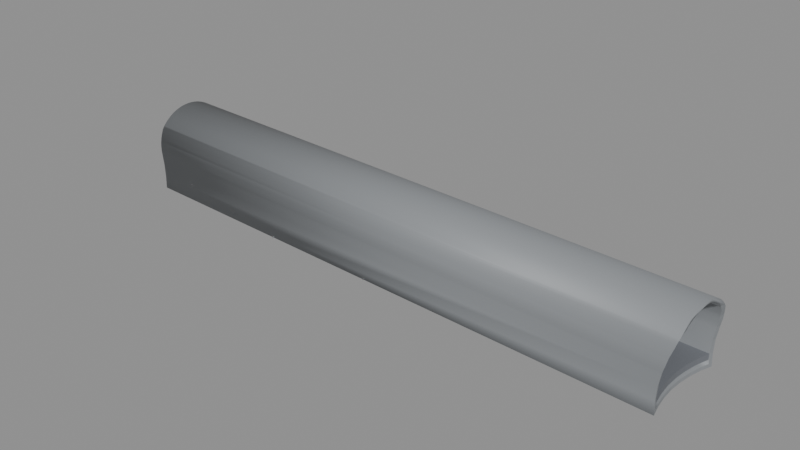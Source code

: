 # Source: BS_T09_Shell.blend  (saved by Blender 5.2.45; exported with 4.5.12 LTS)
import bpy
from mathutils import Matrix  # noqa: F401  (used for matrix-valued properties, if any)

bpy.ops.wm.read_factory_settings(use_empty=True)
scene = bpy.context.scene
scene.name = 'Scene'

# ---- materials (node trees are filled in below, after node groups)
mat_b4o_coat = bpy.data.materials.new('B4O_Coat')
mat_b4o_coat.diffuse_color = (0.26, 0.275, 0.29, 1.0)
mat_b4o_floor = bpy.data.materials.new('B4O_Floor')
mat_b4o_floor.diffuse_color = (0.16, 0.17, 0.19, 1.0)
mat_b4o_dark = bpy.data.materials.new('B4O_Dark')
mat_b4o_dark.diffuse_color = (0.024, 0.028, 0.033, 1.0)

# ---- material node trees
mat_b4o_coat.use_nodes = True; mat_b4o_coat.node_tree.nodes.clear()
_N = mat_b4o_coat.node_tree.nodes; _L = mat_b4o_coat.node_tree.links
n0 = _N.new('ShaderNodeBsdfPrincipled'); n0.name = 'Principled BSDF'; n0.location = (-200, 100)
n0.inputs[0].default_value = (0.26, 0.275, 0.29, 1.0)
n0.inputs[1].default_value = 0.08
n0.inputs[2].default_value = 0.57
n0.inputs[10].default_value = 0.005
n1 = _N.new('ShaderNodeOutputMaterial'); n1.name = 'Material Output'; n1.location = (200, 100)
_L.new(n0.outputs[0], n1.inputs[0])
n1.is_active_output = True
mat_b4o_floor.use_nodes = True; mat_b4o_floor.node_tree.nodes.clear()
_N = mat_b4o_floor.node_tree.nodes; _L = mat_b4o_floor.node_tree.links
n0 = _N.new('ShaderNodeBsdfPrincipled'); n0.name = 'Principled BSDF'; n0.location = (-200, 100)
n0.inputs[0].default_value = (0.16, 0.17, 0.19, 1.0)
n0.inputs[1].default_value = 0.03
n0.inputs[2].default_value = 0.7
n0.inputs[10].default_value = 0.005
n1 = _N.new('ShaderNodeOutputMaterial'); n1.name = 'Material Output'; n1.location = (200, 100)
_L.new(n0.outputs[0], n1.inputs[0])
n1.is_active_output = True
mat_b4o_dark.use_nodes = True; mat_b4o_dark.node_tree.nodes.clear()
_N = mat_b4o_dark.node_tree.nodes; _L = mat_b4o_dark.node_tree.links
n0 = _N.new('ShaderNodeBsdfPrincipled'); n0.name = 'Principled BSDF'; n0.location = (-200, 100)
n0.inputs[0].default_value = (0.024, 0.028, 0.033, 1.0)
n0.inputs[1].default_value = 0.1
n0.inputs[2].default_value = 0.55
n0.inputs[10].default_value = 0.005
n1 = _N.new('ShaderNodeOutputMaterial'); n1.name = 'Material Output'; n1.location = (200, 100)
_L.new(n0.outputs[0], n1.inputs[0])
n1.is_active_output = True

# ---- meshes
me_tunnel_vault = bpy.data.meshes.new('Tunnel_Vault')
me_tunnel_vault.from_pydata([(19.89, -17.96, 2.746), (19.88, -18.11, 2.912), (19.87, -18.27, 3.062), (19.86, -18.45, 3.196), (19.86, -18.64, 3.311), (19.85, -18.85, 3.406), (19.84, -19.06, 3.482), (19.83, -19.27, 3.536), (19.82, -19.5, 3.569), (19.81, -19.72, 3.58), (19.8, -19.94, 3.569), (19.79, -20.16, 3.536), (19.78, -20.38, 3.482), (19.77, -20.59, 3.406), (19.76, -20.79, 3.311), (19.75, -20.98, 3.196), (19.74, -21.16, 3.062), (19.73, -21.33, 2.912), (19.73, -21.48, 2.746), (-11.73, -16.52, 2.746), (-11.73, -16.67, 2.912), (-11.74, -16.84, 3.062), (-11.75, -17.02, 3.196), (-11.76, -17.21, 3.311), (-11.77, -17.41, 3.406), (-11.78, -17.62, 3.482), (-11.79, -17.84, 3.536), (-11.8, -18.06, 3.569), (-11.81, -18.28, 3.58), (-11.82, -18.5, 3.569), (-11.83, -18.73, 3.536), (-11.84, -18.94, 3.482), (-11.85, -19.15, 3.406), (-11.86, -19.36, 3.311), (-11.86, -19.55, 3.196), (-11.87, -19.73, 3.062), (-11.88, -19.89, 2.912), (-11.89, -20.04, 2.746), (19.8, -19.92, 3.39), (19.81, -19.72, 3.4), (19.82, -19.51, 3.39), (19.82, -19.31, 3.36), (19.85, -18.73, 3.152), (19.84, -18.92, 3.24), (19.83, -19.11, 3.31), (19.86, -18.55, 3.046), (19.75, -20.88, 3.046), (19.78, -20.33, 3.31), (19.77, -20.52, 3.24), (19.76, -20.71, 3.152), (19.79, -20.13, 3.36), (-11.85, -19.27, 3.152), (-11.86, -19.45, 3.046), (-11.83, -18.89, 3.31), (-11.82, -18.49, 3.39), (-11.82, -18.69, 3.36), (-11.8, -18.08, 3.39), (-11.78, -17.67, 3.31), (-11.79, -17.87, 3.36), (-11.81, -18.28, 3.4), (-11.84, -19.08, 3.24), (-11.76, -17.29, 3.152), (-11.75, -17.12, 3.046), (-11.77, -17.48, 3.24), (19.81, -18.12, 2.679), (19.89, -17.91, 2.681), (19.72, -21.53, 2.679), (19.72, -21.53, 2.679), (19.88, -18.14, 2.826), (19.74, -21.25, 2.851), (19.75, -21.03, 2.94), (19.87, -18.41, 2.937), (19.32, -21.98, -0.68), (19.03, -20.0, -0.68), (19.07, -20.68, -0.68), (19.07, -19.32, -0.68), (19.33, -17.98, -0.68), (19.53, -17.42, -0.68), (19.17, -21.36, -0.68), (19.17, -18.64, -0.68), (19.5, -17.42, 0.0), (19.63, -17.43, 1.3), (19.53, -17.42, 0.6861), (19.67, -17.44, 1.523), (19.64, -17.43, 1.366), (19.72, -17.48, 1.745), (19.76, -17.53, 1.962), (19.77, -17.56, 2.032), (19.8, -17.61, 2.173), (19.84, -17.71, 2.375), (19.88, -17.82, 2.567), (19.89, -17.91, 2.679), (19.7, -21.61, 2.567), (19.66, -21.72, 2.375), (19.61, -21.82, 2.173), (19.56, -21.89, 1.962), (19.57, -21.87, 2.032), (19.52, -21.94, 1.745), (19.47, -21.97, 1.523), (19.42, -21.98, 1.3), (19.43, -21.98, 1.366), (19.29, -21.98, 0.0), (19.32, -21.98, 0.6861), (19.02, -20.0, -0.5), (19.06, -20.68, -0.5), (19.06, -19.32, -0.5), (19.32, -17.98, -0.5), (19.46, -17.6, -0.5), (19.16, -21.36, -0.5), (19.16, -18.64, -0.5), (19.27, -21.8, -0.5), (19.43, -17.6, 0.0), (19.47, -17.6, 0.6861), (19.56, -17.61, 1.3), (19.61, -17.62, 1.506), (19.57, -17.61, 1.366), (19.65, -17.65, 1.71), (19.68, -17.7, 1.91), (19.72, -17.77, 2.104), (19.7, -17.75, 2.032), (19.76, -17.86, 2.29), (19.79, -17.97, 2.467), (19.8, -18.09, 2.632), (19.84, -18.23, 2.785), (19.81, -18.12, 2.663), (19.81, -18.14, 2.679), (19.86, -18.39, 2.923), (19.74, -21.05, 2.923), (19.7, -21.2, 2.785), (19.67, -21.29, 2.679), (19.68, -21.26, 2.72), (19.66, -21.34, 2.632), (19.63, -21.46, 2.467), (19.59, -21.56, 2.29), (19.54, -21.65, 2.104), (19.52, -21.67, 2.032), (19.5, -21.72, 1.91), (19.46, -21.76, 1.71), (19.42, -21.79, 1.506), (19.38, -21.8, 1.366), (19.37, -21.8, 1.3), (19.24, -21.79, 0.0), (19.28, -21.8, 0.6861), (-11.81, -19.88, 2.679), (-11.89, -20.09, 2.681), (-11.88, -19.86, 2.826), (-11.87, -19.59, 2.937), (-11.72, -16.47, 2.679), (-11.72, -16.47, 2.679), (-11.74, -16.75, 2.851), (-11.75, -16.97, 2.94), (-11.53, -20.58, -0.68), (-11.33, -20.02, -0.68), (-11.17, -19.36, -0.68), (-11.03, -18.0, -0.68), (-11.07, -17.32, -0.68), (-11.07, -18.68, -0.68), (-11.17, -16.64, -0.68), (-11.32, -16.02, -0.68), (-11.32, -16.02, 0.6861), (-11.42, -16.02, 1.3), (-11.29, -16.02, 0.0), (-11.43, -16.02, 1.366), (-11.47, -16.03, 1.523), (-11.52, -16.06, 1.745), (-11.56, -16.11, 1.962), (-11.57, -16.13, 2.032), (-11.61, -16.18, 2.173), (-11.66, -16.28, 2.375), (-11.7, -16.39, 2.567), (-11.89, -20.09, 2.679), (-11.88, -20.18, 2.567), (-11.84, -20.29, 2.375), (-11.8, -20.39, 2.173), (-11.77, -20.44, 2.032), (-11.76, -20.47, 1.962), (-11.72, -20.52, 1.745), (-11.67, -20.56, 1.523), (-11.63, -20.57, 1.3), (-11.64, -20.57, 1.366), (-11.53, -20.58, 0.6861), (-11.5, -20.58, 0.0), (-11.27, -16.2, -0.5), (-11.46, -20.4, -0.5), (-11.32, -20.02, -0.5), (-11.16, -19.36, -0.5), (-11.02, -18.0, -0.5), (-11.06, -17.32, -0.5), (-11.06, -18.68, -0.5), (-11.16, -16.64, -0.5), (-11.37, -16.2, 1.3), (-11.28, -16.2, 0.6861), (-11.24, -16.21, 0.0), (-11.42, -16.21, 1.506), (-11.38, -16.2, 1.366), (-11.46, -16.24, 1.71), (-11.5, -16.28, 1.91), (-11.54, -16.35, 2.104), (-11.52, -16.33, 2.032), (-11.59, -16.44, 2.29), (-11.63, -16.54, 2.467), (-11.66, -16.66, 2.632), (-11.7, -16.8, 2.785), (-11.67, -16.71, 2.679), (-11.68, -16.74, 2.72), (-11.74, -16.95, 2.923), (-11.86, -19.61, 2.923), (-11.84, -19.77, 2.785), (-11.81, -19.86, 2.679), (-11.81, -19.88, 2.663), (-11.8, -19.91, 2.632), (-11.79, -20.03, 2.467), (-11.76, -20.14, 2.29), (-11.72, -20.23, 2.104), (-11.7, -20.25, 2.032), (-11.68, -20.3, 1.91), (-11.65, -20.35, 1.71), (-11.61, -20.38, 1.506), (-11.57, -20.39, 1.366), (-11.56, -20.39, 1.3), (-11.47, -20.4, 0.6861), (-11.43, -20.4, 0.0)], [], [(68, 65, 0, 1, 2, 3, 4, 5, 6, 7, 8, 9, 10, 11, 12, 13, 14, 15, 16, 17, 18, 66, 67, 69, 70, 46, 49, 48, 47, 50, 38, 39, 40, 41, 44, 43, 42, 45, 71), (144, 37, 36, 35, 34, 33, 32, 60, 51, 52, 146, 145), (32, 31, 30, 29, 28, 27, 26, 25, 24, 23, 22, 21, 20, 19, 147, 148, 149, 150, 62, 61, 63, 57, 58, 56, 59, 54, 55, 53, 60), (157, 158, 77, 76, 79, 75, 73, 74, 78, 72, 151, 152, 153, 156, 154, 155), (160, 81, 82, 80, 77, 158, 161, 159), (163, 83, 84, 81, 160, 162), (164, 85, 83, 163), (165, 86, 85, 164), (167, 88, 87, 86, 165, 166), (168, 89, 88, 167), (169, 90, 89, 168), (19, 0, 65, 91, 90, 169, 147), (0, 19, 20, 1), (1, 20, 21, 2), (2, 21, 22, 3), (3, 22, 23, 4), (4, 23, 24, 5), (5, 24, 25, 6), (6, 25, 26, 7), (7, 26, 27, 8), (8, 27, 28, 9), (9, 28, 29, 10), (10, 29, 30, 11), (11, 30, 31, 12), (12, 31, 32, 13), (13, 32, 33, 14), (14, 33, 34, 15), (15, 34, 35, 16), (16, 35, 36, 17), (17, 36, 37, 18), (92, 66, 18, 37, 144, 170, 171), (172, 93, 92, 171), (173, 94, 93, 172), (174, 175, 95, 96, 94, 173), (176, 97, 95, 175), (177, 98, 97, 176), (178, 99, 100, 98, 177, 179), (72, 101, 102, 99, 178, 180, 181, 151), (183, 110, 108, 104, 103, 105, 109, 106, 107, 182, 189, 187, 186, 188, 185, 184), (182, 107, 111, 112, 113, 190, 191, 192), (194, 190, 113, 115, 114, 193), (193, 114, 116, 195), (195, 116, 117, 196), (198, 196, 117, 119, 118, 197), (197, 118, 120, 199), (199, 120, 121, 200), (200, 121, 122, 201), (201, 122, 124, 125, 123, 202, 204, 203), (123, 126, 205, 202), (126, 71, 45, 62, 150, 205), (62, 45, 42, 61), (61, 42, 43, 63), (63, 43, 44, 57), (57, 44, 41, 58), (58, 41, 40, 56), (56, 40, 39, 59), (59, 39, 38, 54), (54, 38, 50, 55), (55, 50, 47, 53), (53, 47, 48, 60), (60, 48, 49, 51), (51, 49, 46, 52), (146, 52, 46, 70, 127, 206), (128, 207, 206, 127), (207, 128, 130, 129, 131, 210, 209, 208), (132, 211, 210, 131), (133, 212, 211, 132), (134, 213, 212, 133), (214, 213, 134, 135, 136, 215), (137, 216, 215, 136), (138, 217, 216, 137), (218, 217, 138, 139, 140, 219), (219, 140, 142, 141, 110, 183, 221, 220), (130, 69, 67, 129), (131, 129, 67, 66, 92, 93, 94, 96, 135, 134, 133, 132), (136, 135, 96, 95, 97, 98, 100, 139, 138, 137), (140, 139, 100, 99, 102, 142), (142, 102, 101, 141), (110, 141, 101, 72, 78, 108), (108, 78, 74, 104), (127, 70, 69, 130, 128), (104, 74, 73, 103), (103, 73, 75, 105), (105, 75, 79, 109), (123, 125, 64, 68, 71, 126), (124, 64, 125), (109, 79, 76, 106), (91, 65, 68, 64), (119, 87, 88, 89, 90, 91, 64, 124, 122, 121, 120, 118), (115, 84, 83, 85, 86, 87, 119, 117, 116, 114), (113, 112, 82, 81, 84, 115), (111, 80, 82, 112), (107, 106, 76, 77, 80, 111), (149, 148, 203, 204), (168, 167, 166, 198, 197, 199, 200, 201, 203, 148, 147, 169), (165, 164, 163, 162, 194, 193, 195, 196, 198, 166), (194, 162, 160, 159, 191, 190), (191, 159, 161, 192), (192, 161, 158, 157, 189, 182), (157, 155, 187, 189), (150, 149, 204, 202, 205), (155, 154, 186, 187), (154, 156, 188, 186), (156, 153, 185, 188), (143, 145, 146, 206, 207, 208), (209, 143, 208), (185, 153, 152, 184), (144, 145, 143, 170), (172, 171, 170, 143, 209, 210, 211, 212, 213, 214, 174, 173), (177, 176, 175, 174, 214, 215, 216, 217, 218, 179), (178, 179, 218, 219, 220, 180), (221, 181, 180, 220), (152, 151, 181, 221, 183, 184)])
me_tunnel_vault.polygons.foreach_set('use_smooth', [1, 1, 1, 1, 1, 1, 1, 1, 1, 1, 1, 1, 1, 1, 1, 1, 1, 1, 1, 1, 1, 1, 1, 1, 1, 1, 1, 1, 1, 1, 1, 1, 1, 1, 1, 1, 1, 1, 1, 1, 1, 1, 1, 1, 1, 1, 1, 1, 1, 1, 1, 1, 1, 1, 1, 1, 1, 1, 1, 1, 1, 1, 1, 1, 1, 1, 1, 1, 1, 1, 1, 1, 1, 0, 0, 0, 0, 0, 0, 0, 0, 0, 0, 0, 0, 0, 0, 0, 0, 0, 0, 0, 0, 0, 0, 0, 0, 0, 0, 0, 0, 0, 0, 0, 0, 0, 0, 0, 0, 0, 0, 0, 0])
_uv = me_tunnel_vault.uv_layers.new(name='UVMap')
_uv.uv.foreach_set('vector', [-18.14, 2.826, -17.91, 2.681, -17.96, 2.746, -18.11, 2.912, -18.27, 3.062, -18.45, 3.196, -18.64, 3.311, -18.85, 3.406, -19.06, 3.482, -19.27, 3.536, -19.5, 3.569, -19.72, 3.58, -19.94, 3.569, -20.16, 3.536, -20.38, 3.482, -20.59, 3.406, -20.79, 3.311, -20.98, 3.196, -21.16, 3.062, -21.33, 2.912, -21.48, 2.746, -21.53, 2.679, -21.53, 2.679, -21.25, 2.851, -21.03, 2.94, -20.88, 3.046, -20.71, 3.152, -20.52, 3.24, -20.33, 3.31, -20.13, 3.36, -19.92, 3.39, -19.72, 3.4, -19.51, 3.39, -19.31, 3.36, -19.11, 3.31, -18.92, 3.24, -18.73, 3.152, -18.55, 3.046, -18.41, 2.937, -20.09, 2.681, -20.04, 2.746, -19.89, 2.912, -19.73, 3.062, -19.55, 3.196, -19.36, 3.311, -19.15, 3.406, -19.08, 3.24, -19.27, 3.152, -19.45, 3.046, -19.59, 2.937, -19.86, 2.826, -19.15, 3.406, -18.94, 3.482, -18.73, 3.536, -18.5, 3.569, -18.28, 3.58, -18.06, 3.569, -17.84, 3.536, -17.62, 3.482, -17.41, 3.406, -17.21, 3.311, -17.02, 3.196, -16.84, 3.062, -16.67, 2.912, -16.52, 2.746, -16.47, 2.679, -16.47, 2.679, -16.75, 2.851, -16.97, 2.94, -17.12, 3.046, -17.29, 3.152, -17.48, 3.24, -17.67, 3.31, -17.87, 3.36, -18.08, 3.39, -18.28, 3.4, -18.49, 3.39, -18.69, 3.36, -18.89, 3.31, -19.08, 3.24, -11.17, -16.64, -11.32, -16.02, 19.53, -17.42, 19.33, -17.98, 19.17, -18.64, 19.07, -19.32, 19.03, -20.0, 19.07, -20.68, 19.17, -21.36, 19.32, -21.98, -11.53, -20.58, -11.33, -20.02, -11.17, -19.36, -11.07, -18.68, -11.03, -18.0, -11.07, -17.32, -11.42, 1.3, 19.63, 1.3, 19.53, 0.6861, 19.5, 0.0, 19.53, -0.68, -11.32, -0.68, -11.29, 0.0, -11.32, 0.6861, -11.47, 1.523, 19.67, 1.523, 19.64, 1.366, 19.63, 1.3, -11.42, 1.3, -11.43, 1.366, -11.52, 1.745, 19.72, 1.745, 19.67, 1.523, -11.47, 1.523, -11.56, 1.962, 19.76, 1.962, 19.72, 1.745, -11.52, 1.745, -11.61, 2.173, 19.8, 2.173, 19.77, 2.032, 19.76, 1.962, -11.56, 1.962, -11.57, 2.032, -11.66, 2.375, 19.84, 2.375, 19.8, 2.173, -11.61, 2.173, -11.7, 2.567, 19.88, 2.567, 19.84, 2.375, -11.66, 2.375, -11.73, 2.746, 19.89, 2.746, 19.89, 2.681, 19.89, 2.679, 19.88, 2.567, -11.7, 2.567, -11.72, 2.679, 19.89, 2.746, -11.73, 2.746, -11.73, 2.912, 19.88, 2.912, 19.88, -18.11, -11.73, -16.67, -11.74, -16.84, 19.87, -18.27, 19.87, -18.27, -11.74, -16.84, -11.75, -17.02, 19.86, -18.45, 19.86, -18.45, -11.75, -17.02, -11.76, -17.21, 19.86, -18.64, 19.86, -18.64, -11.76, -17.21, -11.77, -17.41, 19.85, -18.85, 19.85, -18.85, -11.77, -17.41, -11.78, -17.62, 19.84, -19.06, 19.84, -19.06, -11.78, -17.62, -11.79, -17.84, 19.83, -19.27, 19.83, -19.27, -11.79, -17.84, -11.8, -18.06, 19.82, -19.5, 19.82, -19.5, -11.8, -18.06, -11.81, -18.28, 19.81, -19.72, 19.81, -19.72, -11.81, -18.28, -11.82, -18.5, 19.8, -19.94, 19.8, -19.94, -11.82, -18.5, -11.83, -18.73, 19.79, -20.16, 19.79, -20.16, -11.83, -18.73, -11.84, -18.94, 19.78, -20.38, 19.78, -20.38, -11.84, -18.94, -11.85, -19.15, 19.77, -20.59, 19.77, -20.59, -11.85, -19.15, -11.86, -19.36, 19.76, -20.79, 19.76, -20.79, -11.86, -19.36, -11.86, -19.55, 19.75, -20.98, 19.75, -20.98, -11.86, -19.55, -11.87, -19.73, 19.74, -21.16, 19.74, -21.16, -11.87, -19.73, -11.88, -19.89, 19.73, -21.33, 19.73, 2.912, -11.88, 2.912, -11.89, 2.746, 19.73, 2.746, 19.7, 2.567, 19.72, 2.679, 19.73, 2.746, -11.89, 2.746, -11.89, 2.681, -11.89, 2.679, -11.88, 2.567, -11.84, 2.375, 19.66, 2.375, 19.7, 2.567, -11.88, 2.567, -11.8, 2.173, 19.61, 2.173, 19.66, 2.375, -11.84, 2.375, -11.77, 2.032, -11.76, 1.962, 19.56, 1.962, 19.57, 2.032, 19.61, 2.173, -11.8, 2.173, -11.72, 1.745, 19.52, 1.745, 19.56, 1.962, -11.76, 1.962, -11.67, 1.523, 19.47, 1.523, 19.52, 1.745, -11.72, 1.745, -11.63, 1.3, 19.42, 1.3, 19.43, 1.366, 19.47, 1.523, -11.67, 1.523, -11.64, 1.366, 19.32, -0.68, 19.29, 0.0, 19.32, 0.6861, 19.42, 1.3, -11.63, 1.3, -11.53, 0.6861, -11.5, 0.0, -11.53, -0.68, -11.46, -20.4, 19.27, -21.8, 19.16, -21.36, 19.06, -20.68, 19.02, -20.0, 19.06, -19.32, 19.16, -18.64, 19.32, -17.98, 19.46, -17.6, -11.27, -16.2, -11.16, -16.64, -11.06, -17.32, -11.02, -18.0, -11.06, -18.68, -11.16, -19.36, -11.32, -20.02, -11.27, -0.5, 19.46, -0.5, 19.43, 0.0, 19.47, 0.6861, 19.56, 1.3, -11.37, 1.3, -11.28, 0.6861, -11.24, 0.0, -11.38, 1.366, -11.37, 1.3, 19.56, 1.3, 19.57, 1.366, 19.61, 1.506, -11.42, 1.506, -11.42, 1.506, 19.61, 1.506, 19.65, 1.71, -11.46, 1.71, -11.46, 1.71, 19.65, 1.71, 19.68, 1.91, -11.5, 1.91, -11.52, 2.032, -11.5, 1.91, 19.68, 1.91, 19.7, 2.032, 19.72, 2.104, -11.54, 2.104, -11.54, 2.104, 19.72, 2.104, 19.76, 2.29, -11.59, 2.29, -11.59, 2.29, 19.76, 2.29, 19.79, 2.467, -11.63, 2.467, -11.63, 2.467, 19.79, 2.467, 19.8, 2.632, -11.66, 2.632, -11.66, 2.632, 19.8, 2.632, 19.81, 2.663, 19.81, 2.679, 19.84, 2.785, -11.7, 2.785, -11.68, 2.72, -11.67, 2.679, 19.84, -18.23, 19.86, -18.39, -11.74, -16.95, -11.7, -16.8, 19.86, -18.39, 19.87, -18.41, 19.86, -18.55, -11.75, -17.12, -11.75, -16.97, -11.74, -16.95, -11.75, -17.12, 19.86, -18.55, 19.85, -18.73, -11.76, -17.29, -11.76, -17.29, 19.85, -18.73, 19.84, -18.92, -11.77, -17.48, -11.77, -17.48, 19.84, -18.92, 19.83, -19.11, -11.78, -17.67, -11.78, -17.67, 19.83, -19.11, 19.82, -19.31, -11.79, -17.87, -11.79, -17.87, 19.82, -19.31, 19.82, -19.51, -11.8, -18.08, -11.8, -18.08, 19.82, -19.51, 19.81, -19.72, -11.81, -18.28, -11.81, -18.28, 19.81, -19.72, 19.8, -19.92, -11.82, -18.49, -11.82, -18.49, 19.8, -19.92, 19.79, -20.13, -11.82, -18.69, -11.82, -18.69, 19.79, -20.13, 19.78, -20.33, -11.83, -18.89, -11.83, -18.89, 19.78, -20.33, 19.77, -20.52, -11.84, -19.08, -11.84, -19.08, 19.77, -20.52, 19.76, -20.71, -11.85, -19.27, -11.85, -19.27, 19.76, -20.71, 19.75, -20.88, -11.86, -19.45, -11.87, -19.59, -11.86, -19.45, 19.75, -20.88, 19.75, -21.03, 19.74, -21.05, -11.86, -19.61, 19.7, -21.2, -11.84, -19.77, -11.86, -19.61, 19.74, -21.05, -11.84, 2.785, 19.7, 2.785, 19.68, 2.72, 19.67, 2.679, 19.66, 2.632, -11.8, 2.632, -11.81, 2.663, -11.81, 2.679, 19.63, 2.467, -11.79, 2.467, -11.8, 2.632, 19.66, 2.632, 19.59, 2.29, -11.76, 2.29, -11.79, 2.467, 19.63, 2.467, 19.54, 2.104, -11.72, 2.104, -11.76, 2.29, 19.59, 2.29, -11.7, 2.032, -11.72, 2.104, 19.54, 2.104, 19.52, 2.032, 19.5, 1.91, -11.68, 1.91, 19.46, 1.71, -11.65, 1.71, -11.68, 1.91, 19.5, 1.91, 19.42, 1.506, -11.61, 1.506, -11.65, 1.71, 19.46, 1.71, -11.57, 1.366, -11.61, 1.506, 19.42, 1.506, 19.38, 1.366, 19.37, 1.3, -11.56, 1.3, -11.56, 1.3, 19.37, 1.3, 19.28, 0.6861, 19.24, 0.0, 19.27, -0.5, -11.46, -0.5, -11.43, 0.0, -11.47, 0.6861, -21.26, 2.72, -21.25, 2.851, -21.53, 2.679, -21.29, 2.679, -21.34, 2.632, -21.29, 2.679, -21.53, 2.679, -21.53, 2.679, -21.61, 2.567, -21.72, 2.375, -21.82, 2.173, -21.87, 2.032, -21.67, 2.032, -21.65, 2.104, -21.56, 2.29, -21.46, 2.467, -21.72, 1.91, -21.67, 2.032, -21.87, 2.032, -21.89, 1.962, -21.94, 1.745, -21.97, 1.523, -21.98, 1.366, -21.8, 1.366, -21.79, 1.506, -21.76, 1.71, -21.8, 1.3, -21.8, 1.366, -21.98, 1.366, -21.98, 1.3, -21.98, 0.6861, -21.8, 0.6861, -21.8, 0.6861, -21.98, 0.6861, -21.98, 0.0, -21.79, 0.0, -21.8, -0.5, -21.79, 0.0, -21.98, 0.0, -21.98, -0.68, -21.36, -0.68, -21.36, -0.5, -21.36, -0.5, -21.36, -0.68, -20.68, -0.68, -20.68, -0.5, -21.05, 2.923, -21.03, 2.94, -21.25, 2.851, -21.26, 2.72, -21.2, 2.785, -20.68, -0.5, -20.68, -0.68, -20.0, -0.68, -20.0, -0.5, -20.0, -0.5, -20.0, -0.68, -19.32, -0.68, -19.32, -0.5, -19.32, -0.5, -19.32, -0.68, -18.64, -0.68, -18.64, -0.5, -18.23, 2.785, -18.14, 2.679, -18.12, 2.679, -18.14, 2.826, -18.41, 2.937, -18.39, 2.923, -18.12, 2.663, -18.12, 2.679, -18.14, 2.679, -18.64, -0.5, -18.64, -0.68, -17.98, -0.68, -17.98, -0.5, -17.91, 2.679, -17.91, 2.681, -18.14, 2.826, -18.12, 2.679, -17.75, 2.032, -17.56, 2.032, -17.61, 2.173, -17.71, 2.375, -17.82, 2.567, -17.91, 2.679, -18.12, 2.679, -18.12, 2.663, -18.09, 2.632, -17.97, 2.467, -17.86, 2.29, -17.77, 2.104, -17.61, 1.366, -17.43, 1.366, -17.44, 1.523, -17.48, 1.745, -17.53, 1.962, -17.56, 2.032, -17.75, 2.032, -17.7, 1.91, -17.65, 1.71, -17.62, 1.506, -17.61, 1.3, -17.6, 0.6861, -17.42, 0.6861, -17.43, 1.3, -17.43, 1.366, -17.61, 1.366, -17.6, 0.0, -17.42, 0.0, -17.42, 0.6861, -17.6, 0.6861, -17.6, -0.5, -17.98, -0.5, -17.98, -0.68, -17.42, -0.68, -17.42, 0.0, -17.6, 0.0, -16.75, 2.851, -16.47, 2.679, -16.71, 2.679, -16.74, 2.72, -16.28, 2.375, -16.18, 2.173, -16.13, 2.032, -16.33, 2.032, -16.35, 2.104, -16.44, 2.29, -16.54, 2.467, -16.66, 2.632, -16.71, 2.679, -16.47, 2.679, -16.47, 2.679, -16.39, 2.567, -16.11, 1.962, -16.06, 1.745, -16.03, 1.523, -16.02, 1.366, -16.2, 1.366, -16.21, 1.506, -16.24, 1.71, -16.28, 1.91, -16.33, 2.032, -16.13, 2.032, -16.2, 1.366, -16.02, 1.366, -16.02, 1.3, -16.02, 0.6861, -16.2, 0.6861, -16.2, 1.3, -16.2, 0.6861, -16.02, 0.6861, -16.02, 0.0, -16.21, 0.0, -16.21, 0.0, -16.02, 0.0, -16.02, -0.68, -16.64, -0.68, -16.64, -0.5, -16.2, -0.5, -16.64, -0.68, -17.32, -0.68, -17.32, -0.5, -16.64, -0.5, -16.97, 2.94, -16.75, 2.851, -16.74, 2.72, -16.8, 2.785, -16.95, 2.923, -17.32, -0.68, -18.0, -0.68, -18.0, -0.5, -17.32, -0.5, -18.0, -0.68, -18.68, -0.68, -18.68, -0.5, -18.0, -0.5, -18.68, -0.68, -19.36, -0.68, -19.36, -0.5, -18.68, -0.5, -19.88, 2.679, -19.86, 2.826, -19.59, 2.937, -19.61, 2.923, -19.77, 2.785, -19.86, 2.679, -19.88, 2.663, -19.88, 2.679, -19.86, 2.679, -19.36, -0.5, -19.36, -0.68, -20.02, -0.68, -20.02, -0.5, -20.09, 2.681, -19.86, 2.826, -19.88, 2.679, -20.09, 2.679, -20.29, 2.375, -20.18, 2.567, -20.09, 2.679, -19.88, 2.679, -19.88, 2.663, -19.91, 2.632, -20.03, 2.467, -20.14, 2.29, -20.23, 2.104, -20.25, 2.032, -20.44, 2.032, -20.39, 2.173, -20.56, 1.523, -20.52, 1.745, -20.47, 1.962, -20.44, 2.032, -20.25, 2.032, -20.3, 1.91, -20.35, 1.71, -20.38, 1.506, -20.39, 1.366, -20.57, 1.366, -20.57, 1.3, -20.57, 1.366, -20.39, 1.366, -20.39, 1.3, -20.4, 0.6861, -20.58, 0.6861, -20.4, 0.0, -20.58, 0.0, -20.58, 0.6861, -20.4, 0.6861, -20.02, -0.68, -20.58, -0.68, -20.58, 0.0, -20.4, 0.0, -20.4, -0.5, -20.02, -0.5])
me_tunnel_vault.materials.append(mat_b4o_coat)
me_tunnel_vault.materials.append(None)
me_tunnel_vault.update()
me_b3_t09_floor = bpy.data.meshes.new('B3-T09_Floor')
me_b3_t09_floor.from_pydata([(19.01, -20.0, -0.3), (19.01, -20.34, -0.3), (19.01, -19.66, -0.3), (19.08, -21.03, -0.3), (19.04, -20.69, -0.3), (19.04, -19.31, -0.3), (19.08, -18.97, -0.3), (19.21, -21.7, -0.3), (19.24, -21.79, -0.3), (19.31, -17.97, -0.3), (19.14, -21.36, -0.3), (19.14, -18.64, -0.3), (19.21, -18.3, -0.3), (19.43, -17.6, -0.3), (19.41, -17.64, -0.3), (19.01, -20.0, 0.0), (19.01, -20.34, 0.0), (19.01, -19.66, 0.0), (19.08, -21.03, 0.0), (19.04, -20.69, 0.0), (19.04, -19.31, 0.0), (19.08, -18.97, 0.0), (19.43, -17.6, 0.0), (19.41, -17.64, 0.0), (19.31, -17.97, 0.0), (19.21, -21.7, 0.0), (19.14, -21.36, 0.0), (19.14, -18.64, 0.0), (19.21, -18.3, 0.0), (19.24, -21.79, 0.0), (-11.43, -20.4, -0.3), (-11.31, -20.03, -0.3), (-11.21, -19.7, -0.3), (-11.14, -19.36, -0.3), (-11.14, -16.64, -0.3), (-11.21, -16.3, -0.3), (-11.24, -16.21, -0.3), (-11.01, -18.0, -0.3), (-11.01, -18.34, -0.3), (-11.01, -17.66, -0.3), (-11.08, -19.03, -0.3), (-11.04, -18.69, -0.3), (-11.04, -17.31, -0.3), (-11.08, -16.97, -0.3), (-11.41, -20.36, -0.3), (-11.24, -16.21, 0.0), (-11.43, -20.4, 0.0), (-11.41, -20.36, 0.0), (-11.31, -20.03, 0.0), (-11.21, -19.7, 0.0), (-11.14, -19.36, 0.0), (-11.14, -16.64, 0.0), (-11.21, -16.3, 0.0), (-11.01, -18.0, 0.0), (-11.01, -18.34, 0.0), (-11.01, -17.66, 0.0), (-11.08, -19.03, 0.0), (-11.04, -18.69, 0.0), (-11.04, -17.31, 0.0), (-11.08, -16.97, 0.0)], [], [(36, 13, 14, 9, 12, 11, 6, 5, 2, 0, 1, 4, 3, 10, 7, 8, 30, 44, 31, 32, 33, 40, 41, 38, 37, 39, 42, 43, 34, 35), (47, 46, 29, 25, 26, 18, 19, 16, 15, 17, 20, 21, 27, 28, 24, 23, 22, 45, 52, 51, 59, 58, 55, 53, 54, 57, 56, 50, 49, 48), (30, 8, 29, 46), (45, 22, 13, 36), (8, 7, 25, 29), (25, 7, 10, 26), (26, 10, 3, 18), (18, 3, 4, 19), (19, 4, 1, 16), (16, 1, 0, 15), (15, 0, 2, 17), (17, 2, 5, 20), (20, 5, 6, 21), (21, 6, 11, 27), (27, 11, 12, 28), (28, 12, 9, 24), (24, 9, 14, 23), (22, 23, 14, 13), (36, 35, 52, 45), (35, 34, 51, 52), (34, 43, 59, 51), (43, 42, 58, 59), (42, 39, 55, 58), (39, 37, 53, 55), (37, 38, 54, 53), (38, 41, 57, 54), (41, 40, 56, 57), (40, 33, 50, 56), (33, 32, 49, 50), (32, 31, 48, 49), (31, 44, 47, 48), (46, 47, 44, 30)])
me_b3_t09_floor.polygons.foreach_set('material_index', [0, 0, 0, 0, 0, 0, 0, 0, 0, 0, 0, 0, 0, 0, 0, 0, 0, 0, 1, 1, 1, 1, 1, 1, 1, 1, 1, 1, 1, 1, 1, 1])
_uv = me_b3_t09_floor.uv_layers.new(name='UVMap')
_uv.uv.foreach_set('vector', [-11.24, -16.21, 19.43, -17.6, 19.41, -17.64, 19.31, -17.97, 19.21, -18.3, 19.14, -18.64, 19.08, -18.97, 19.04, -19.31, 19.01, -19.66, 19.01, -20.0, 19.01, -20.34, 19.04, -20.69, 19.08, -21.03, 19.14, -21.36, 19.21, -21.7, 19.24, -21.79, -11.43, -20.4, -11.41, -20.36, -11.31, -20.03, -11.21, -19.7, -11.14, -19.36, -11.08, -19.03, -11.04, -18.69, -11.01, -18.34, -11.01, -18.0, -11.01, -17.66, -11.04, -17.31, -11.08, -16.97, -11.14, -16.64, -11.21, -16.3, -11.41, -20.36, -11.43, -20.4, 19.24, -21.79, 19.21, -21.7, 19.14, -21.36, 19.08, -21.03, 19.04, -20.69, 19.01, -20.34, 19.01, -20.0, 19.01, -19.66, 19.04, -19.31, 19.08, -18.97, 19.14, -18.64, 19.21, -18.3, 19.31, -17.97, 19.41, -17.64, 19.43, -17.6, -11.24, -16.21, -11.21, -16.3, -11.14, -16.64, -11.08, -16.97, -11.04, -17.31, -11.01, -17.66, -11.01, -18.0, -11.01, -18.34, -11.04, -18.69, -11.08, -19.03, -11.14, -19.36, -11.21, -19.7, -11.31, -20.03, -11.43, -0.3, 19.24, -0.3, 19.24, 0.0, -11.43, 0.0, -11.24, 0.0, 19.43, 0.0, 19.43, -0.3, -11.24, -0.3, -21.79, -0.3, -21.7, -0.3, -21.7, 0.0, -21.79, 0.0, -21.7, 0.0, -21.7, -0.3, -21.36, -0.3, -21.36, 0.0, -21.36, 0.0, -21.36, -0.3, -21.03, -0.3, -21.03, 0.0, -21.03, 0.0, -21.03, -0.3, -20.69, -0.3, -20.69, 0.0, -20.69, 0.0, -20.69, -0.3, -20.34, -0.3, -20.34, 0.0, -20.34, 0.0, -20.34, -0.3, -20.0, -0.3, -20.0, 0.0, -20.0, 0.0, -20.0, -0.3, -19.66, -0.3, -19.66, 0.0, -19.66, 0.0, -19.66, -0.3, -19.31, -0.3, -19.31, 0.0, -19.31, 0.0, -19.31, -0.3, -18.97, -0.3, -18.97, 0.0, -18.97, 0.0, -18.97, -0.3, -18.64, -0.3, -18.64, 0.0, -18.64, 0.0, -18.64, -0.3, -18.3, -0.3, -18.3, 0.0, -18.3, 0.0, -18.3, -0.3, -17.97, -0.3, -17.97, 0.0, -17.97, 0.0, -17.97, -0.3, -17.64, -0.3, -17.64, 0.0, -17.6, 0.0, -17.64, 0.0, -17.64, -0.3, -17.6, -0.3, -16.21, -0.3, -16.3, -0.3, -16.3, 0.0, -16.21, 0.0, -16.3, -0.3, -16.64, -0.3, -16.64, 0.0, -16.3, 0.0, -16.64, -0.3, -16.97, -0.3, -16.97, 0.0, -16.64, 0.0, -16.97, -0.3, -17.31, -0.3, -17.31, 0.0, -16.97, 0.0, -17.31, -0.3, -17.66, -0.3, -17.66, 0.0, -17.31, 0.0, -17.66, -0.3, -18.0, -0.3, -18.0, 0.0, -17.66, 0.0, -18.0, -0.3, -18.34, -0.3, -18.34, 0.0, -18.0, 0.0, -18.34, -0.3, -18.69, -0.3, -18.69, 0.0, -18.34, 0.0, -18.69, -0.3, -19.03, -0.3, -19.03, 0.0, -18.69, 0.0, -19.03, -0.3, -19.36, -0.3, -19.36, 0.0, -19.03, 0.0, -19.36, -0.3, -19.7, -0.3, -19.7, 0.0, -19.36, 0.0, -19.7, -0.3, -20.03, -0.3, -20.03, 0.0, -19.7, 0.0, -20.03, -0.3, -20.36, -0.3, -20.36, 0.0, -20.03, 0.0, -20.4, 0.0, -20.36, 0.0, -20.36, -0.3, -20.4, -0.3])
me_b3_t09_floor.materials.append(mat_b4o_floor)
me_b3_t09_floor.materials.append(mat_b4o_dark)
me_b3_t09_floor.update()

# ---- objects
ob_tunnel_vault = bpy.data.objects.new('Tunnel_Vault', me_tunnel_vault)
ob_b3_t09_floor = bpy.data.objects.new('B3-T09_Floor', me_b3_t09_floor)

# ---- transforms, parenting, visibility, modifiers, constraints
ob_tunnel_vault.location = (0.0, 0.0, 0.0)
ob_b3_t09_floor.location = (0.0, 0.0, 0.0)

# ---- collection membership
scene.collection.objects.link(ob_tunnel_vault)
scene.collection.objects.link(ob_b3_t09_floor)

# ---- scene / render settings (as saved in the file)
scene.frame_start = 1; scene.frame_end = 250; scene.frame_set(1)
scene.render.engine = 'BLENDER_EEVEE_NEXT'
scene.render.bake_bias = 0.0
scene.render.bake_samples = 0
scene.render.compositor_device = 'GPU'
scene.eevee.use_volume_custom_range = False
scene.eevee.fast_gi_thickness_near = 0.1
scene.eevee.fast_gi_thickness_far = 0.0
scene.eevee.ray_tracing_options.screen_trace_thickness = 0.1
bpy.context.view_layer.update()

# ---- added for rendering (the .blend has no active camera and no usable light): camera, sun + grey world if the file has none
cam_auto = bpy.data.cameras.new('AutoCamera')
cam_auto.lens = 50.0
cam_auto.sensor_width = 36.0
cam_auto.clip_end = 1000.0
ob_auto_camera = bpy.data.objects.new('AutoCamera', cam_auto)
scene.collection.objects.link(ob_auto_camera)
ob_auto_camera.location = (34.1734, -55.2081, 25.5887)
ob_auto_camera.rotation_euler = (1.09748, -7.21219e-08, 0.694738)
scene.camera = ob_auto_camera
light_auto_sun = bpy.data.lights.new('AutoSun', 'SUN')
light_auto_sun.energy = 3.0
light_auto_sun.angle = 0.0523599
ob_auto_sun = bpy.data.objects.new('AutoSun', light_auto_sun)
scene.collection.objects.link(ob_auto_sun)
ob_auto_sun.rotation_euler = (0.872665, 0.174533, 0.523599)
if scene.world is None:
    world_auto = bpy.data.worlds.new('AutoWorld')
    world_auto.color = (0.3, 0.3, 0.3)
    scene.world = world_auto
bpy.context.view_layer.update()
